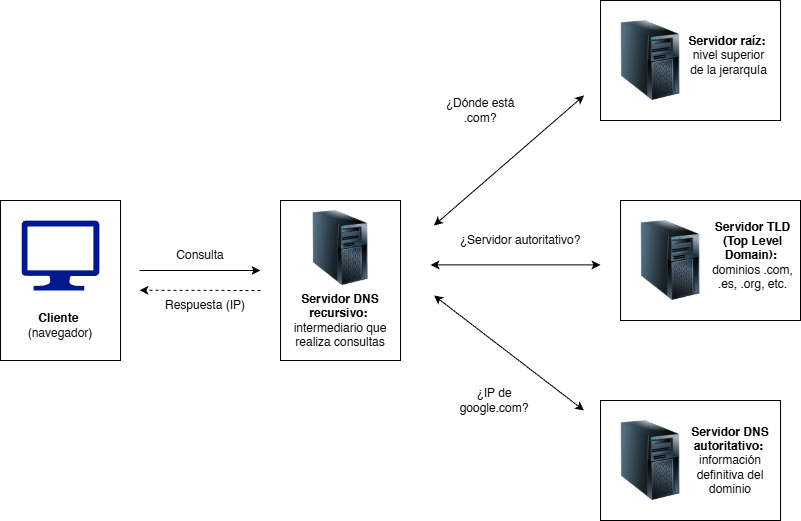

The diagram above was exported from draw.io. Its source (the exported page's mxGraphModel, read from the mxfile embedded in the PNG):
<mxGraphModel dx="1104" dy="676" grid="1" gridSize="10" guides="1" tooltips="1" connect="1" arrows="1" fold="1" page="1" pageScale="1" pageWidth="827" pageHeight="1169" math="0" shadow="0">
  <root>
    <mxCell id="0" />
    <mxCell id="1" parent="0" />
    <mxCell id="dS39LxyRrQuxk3dbfm98-1" parent="1" style="sketch=0;aspect=fixed;pointerEvents=1;shadow=0;dashed=0;html=1;strokeColor=none;labelPosition=center;verticalLabelPosition=bottom;verticalAlign=top;align=center;fillColor=#00188D;shape=mxgraph.azure.computer" value="" vertex="1">
      <mxGeometry height="70" width="77.78" x="61.110000000000014" y="260" as="geometry" />
    </mxCell>
    <mxCell id="dS39LxyRrQuxk3dbfm98-2" parent="1" style="image;html=1;image=img/lib/clip_art/computers/Server_Tower_128x128.png" value="" vertex="1">
      <mxGeometry height="80" width="80" x="650" y="60" as="geometry" />
    </mxCell>
    <mxCell id="dS39LxyRrQuxk3dbfm98-3" parent="1" style="image;html=1;image=img/lib/clip_art/computers/Server_Tower_128x128.png" value="" vertex="1">
      <mxGeometry height="80" width="80" x="670" y="260" as="geometry" />
    </mxCell>
    <mxCell id="dS39LxyRrQuxk3dbfm98-4" parent="1" style="image;html=1;image=img/lib/clip_art/computers/Server_Tower_128x128.png" value="" vertex="1">
      <mxGeometry height="80" width="80" x="650" y="460" as="geometry" />
    </mxCell>
    <mxCell id="dS39LxyRrQuxk3dbfm98-5" parent="1" style="image;html=1;image=img/lib/clip_art/computers/Server_Tower_128x128.png" value="" vertex="1">
      <mxGeometry height="75" width="80" x="340" y="250" as="geometry" />
    </mxCell>
    <mxCell id="dS39LxyRrQuxk3dbfm98-11" edge="1" parent="1" style="endArrow=classic;html=1;rounded=0;" value="">
      <mxGeometry height="50" relative="1" width="50" as="geometry">
        <mxPoint x="179" y="310" as="sourcePoint" />
        <mxPoint x="300" y="310" as="targetPoint" />
      </mxGeometry>
    </mxCell>
    <mxCell id="dS39LxyRrQuxk3dbfm98-19" edge="1" parent="1" style="endArrow=classic;html=1;rounded=0;dashed=1;" value="">
      <mxGeometry height="50" relative="1" width="50" as="geometry">
        <mxPoint x="300" y="330" as="sourcePoint" />
        <mxPoint x="179" y="329.77" as="targetPoint" />
      </mxGeometry>
    </mxCell>
    <mxCell id="dS39LxyRrQuxk3dbfm98-25" parent="1" style="text;html=1;whiteSpace=wrap;strokeColor=none;fillColor=none;align=center;verticalAlign=middle;rounded=0;" value="Consulta" vertex="1">
      <mxGeometry height="30" width="60" x="210" y="280" as="geometry" />
    </mxCell>
    <mxCell id="dS39LxyRrQuxk3dbfm98-26" edge="1" parent="1" style="endArrow=classic;startArrow=classic;html=1;rounded=0;" value="">
      <mxGeometry height="50" relative="1" width="50" as="geometry">
        <mxPoint x="473.5" y="265" as="sourcePoint" />
        <mxPoint x="623.5" y="135" as="targetPoint" />
      </mxGeometry>
    </mxCell>
    <mxCell id="dS39LxyRrQuxk3dbfm98-27" edge="1" parent="1" style="endArrow=classic;startArrow=classic;html=1;rounded=0;" value="">
      <mxGeometry height="50" relative="1" width="50" as="geometry">
        <mxPoint x="470" y="304.4" as="sourcePoint" />
        <mxPoint x="640" y="304.4" as="targetPoint" />
      </mxGeometry>
    </mxCell>
    <mxCell id="dS39LxyRrQuxk3dbfm98-28" edge="1" parent="1" style="endArrow=classic;startArrow=classic;html=1;rounded=0;" value="">
      <mxGeometry height="50" relative="1" width="50" as="geometry">
        <mxPoint x="473.5" y="335" as="sourcePoint" />
        <mxPoint x="623.5" y="450" as="targetPoint" />
      </mxGeometry>
    </mxCell>
    <mxCell id="dS39LxyRrQuxk3dbfm98-29" parent="1" style="text;html=1;whiteSpace=wrap;strokeColor=none;fillColor=none;align=center;verticalAlign=middle;rounded=0;" value="Respuesta (IP)" vertex="1">
      <mxGeometry height="30" width="90" x="200" y="330" as="geometry" />
    </mxCell>
    <mxCell id="dS39LxyRrQuxk3dbfm98-30" parent="1" style="text;html=1;whiteSpace=wrap;strokeColor=none;fillColor=none;align=center;verticalAlign=middle;rounded=0;" value="¿Dónde está .com?" vertex="1">
      <mxGeometry height="30" width="100" x="470" y="135" as="geometry" />
    </mxCell>
    <mxCell id="dS39LxyRrQuxk3dbfm98-31" parent="1" style="text;html=1;whiteSpace=wrap;strokeColor=none;fillColor=none;align=center;verticalAlign=middle;rounded=0;" value="¿Servidor autoritativo?" vertex="1">
      <mxGeometry height="30" width="140" x="490" y="264.77" as="geometry" />
    </mxCell>
    <mxCell id="dS39LxyRrQuxk3dbfm98-32" parent="1" style="text;html=1;whiteSpace=wrap;strokeColor=none;fillColor=none;align=center;verticalAlign=middle;rounded=0;" value="¿IP de google.com?" vertex="1">
      <mxGeometry height="30" width="100" x="483.5" y="425" as="geometry" />
    </mxCell>
    <mxCell id="dS39LxyRrQuxk3dbfm98-34" parent="1" style="text;html=1;whiteSpace=wrap;strokeColor=none;fillColor=none;align=center;verticalAlign=middle;rounded=0;" value="&lt;b&gt;Servidor DNS recursivo:&amp;nbsp;&lt;/b&gt;&lt;div&gt;intermediario que realiza consultas&lt;/div&gt;" vertex="1">
      <mxGeometry height="80" width="130" x="315" y="320" as="geometry" />
    </mxCell>
    <mxCell id="dS39LxyRrQuxk3dbfm98-37" parent="1" style="text;html=1;whiteSpace=wrap;strokeColor=none;fillColor=none;align=center;verticalAlign=middle;rounded=0;" value="&lt;div&gt;&lt;b&gt;Cliente&amp;nbsp;&lt;/b&gt;&lt;/div&gt;&lt;div&gt;(navegador)&lt;/div&gt;" vertex="1">
      <mxGeometry height="40" width="96.11" x="51.94" y="345" as="geometry" />
    </mxCell>
    <mxCell id="dS39LxyRrQuxk3dbfm98-38" parent="1" style="text;html=1;whiteSpace=wrap;strokeColor=none;fillColor=none;align=center;verticalAlign=middle;rounded=0;" value="&lt;b&gt;Servidor&amp;nbsp;&lt;/b&gt;&lt;b&gt;raíz:&amp;nbsp;&lt;/b&gt;&lt;div&gt;nivel superior de la jerarquía&lt;/div&gt;" vertex="1">
      <mxGeometry height="80" width="56.5" x="740" y="55" as="geometry" />
    </mxCell>
    <mxCell id="dS39LxyRrQuxk3dbfm98-39" parent="1" style="text;html=1;whiteSpace=wrap;strokeColor=none;fillColor=none;align=center;verticalAlign=middle;rounded=0;" value="&lt;b&gt;Servidor TLD (Top Level Domain):&amp;nbsp;&lt;/b&gt;&lt;div&gt;dominios .com, .es, .org, etc.&lt;/div&gt;" vertex="1">
      <mxGeometry height="80" width="96.5" x="743.5" y="255" as="geometry" />
    </mxCell>
    <mxCell id="dS39LxyRrQuxk3dbfm98-40" parent="1" style="text;html=1;whiteSpace=wrap;strokeColor=none;fillColor=none;align=center;verticalAlign=middle;rounded=0;" value="&lt;b&gt;Servidor DNS autoritativo:&amp;nbsp;&lt;/b&gt;&lt;div&gt;información definitiva del dominio&lt;/div&gt;" vertex="1">
      <mxGeometry height="80" width="100" x="720" y="460" as="geometry" />
    </mxCell>
    <mxCell id="dS39LxyRrQuxk3dbfm98-41" parent="1" style="rounded=0;whiteSpace=wrap;html=1;fillColor=none;" value="" vertex="1">
      <mxGeometry height="160" width="120" x="40" y="240" as="geometry" />
    </mxCell>
    <mxCell id="dS39LxyRrQuxk3dbfm98-42" parent="1" style="rounded=0;whiteSpace=wrap;html=1;fillColor=none;" value="" vertex="1">
      <mxGeometry height="160" width="120" x="320" y="240" as="geometry" />
    </mxCell>
    <mxCell id="dS39LxyRrQuxk3dbfm98-43" parent="1" style="rounded=0;whiteSpace=wrap;html=1;fillColor=none;" value="" vertex="1">
      <mxGeometry height="120" width="180" x="640" y="40" as="geometry" />
    </mxCell>
    <mxCell id="dS39LxyRrQuxk3dbfm98-44" parent="1" style="rounded=0;whiteSpace=wrap;html=1;fillColor=none;" value="" vertex="1">
      <mxGeometry height="120" width="180" x="660" y="240" as="geometry" />
    </mxCell>
    <mxCell id="dS39LxyRrQuxk3dbfm98-45" parent="1" style="rounded=0;whiteSpace=wrap;html=1;fillColor=none;" value="" vertex="1">
      <mxGeometry height="120" width="180" x="640" y="440" as="geometry" />
    </mxCell>
  </root>
</mxGraphModel>